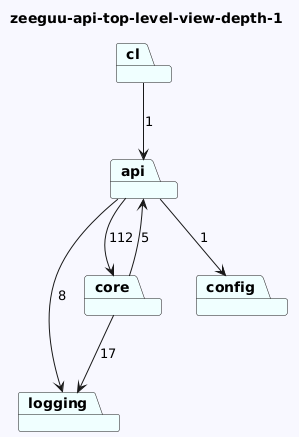

The diagram above was rendered by PlantUML. Its source (embedded in the PNG):
@startuml
skinparam backgroundColor GhostWhite
title zeeguu-api-top-level-view-depth-1
package "logging" #Azure
package "api" #Azure
package "cl" #Azure
package "core" #Azure
package "config" #Azure

"api"-->"config"  : 1
"api"-->"logging"  : 8
"api"-->"core"  : 112
"cl"-->"api"  : 1
"core"-->"api"  : 5
"core"-->"logging"  : 17
@enduml